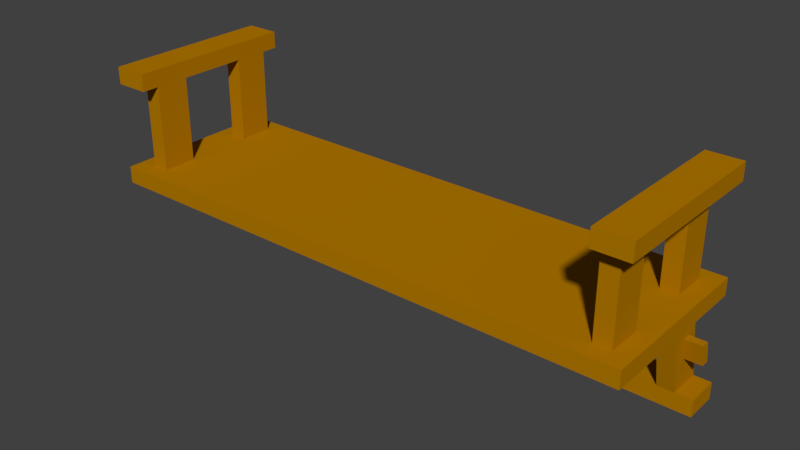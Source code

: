 # Source: bench.blend  (saved by Blender 2.78.0; exported with 4.5.12 LTS)
import bpy
from mathutils import Matrix  # noqa: F401  (used for matrix-valued properties, if any)

bpy.ops.wm.read_factory_settings(use_empty=True)
scene = bpy.context.scene
scene.name = 'Scene'

# ---- collections
col_collection_1 = bpy.data.collections.new('Collection 1'); scene.collection.children.link(col_collection_1)

# ---- materials (node trees are filled in below, after node groups)
mat_material = bpy.data.materials.new('Material')
mat_material.alpha_threshold = 0.0
mat_material.use_transparent_shadow = False
mat_material.diffuse_color = (0.4516, 0.1928, 0.0, 1.0)
mat_material.roughness = 0.5
mat_material.line_color = (0.0, 0.0, 0.0, 1.0)

# ---- material node trees

# ---- world
world_world = bpy.data.worlds.new('World'); scene.world = world_world
world_world.color = (0.05088, 0.05088, 0.05088)
world_world.use_sun_shadow = False
world_world.sun_shadow_jitter_overblur = 0.0
world_world.cycles.sampling_method = 'MANUAL'

# ---- meshes
me_bench = bpy.data.meshes.new('Bench')
me_bench.from_pydata([(-128.0, -32.0, -8.0), (-128.0, 48.0, -8.0), (-112.0, 48.0, -8.0), (-112.0, -32.0, -8.0), (-128.0, -32.0, 0.0), (-128.0, 48.0, 0.0), (-112.0, 48.0, 0.0), (-112.0, -32.0, 0.0), (112.0, -32.0, -8.0), (112.0, 48.0, -8.0), (128.0, 48.0, -8.0), (128.0, -32.0, -8.0), (112.0, -32.0, 0.0), (112.0, 48.0, 0.0), (128.0, 48.0, 0.0), (128.0, -32.0, 0.0), (-128.0, 48.0, -48.0), (128.0, 48.0, -48.0), (128.0, 48.0, -56.0), (-128.0, 48.0, -56.0), (128.0, -32.0, -48.0), (-128.0, -32.0, -48.0), (-128.0, -32.0, -56.0), (128.0, -32.0, -56.0), (-128.0, 32.0, -104.0), (-128.0, 48.0, -104.0), (128.0, 48.0, -104.0), (128.0, 32.0, -104.0), (-128.0, 48.0, -96.0), (128.0, 48.0, -96.0), (128.0, 32.0, -96.0), (-128.0, 32.0, -96.0), (-120.0, 32.0, -96.0), (-112.0, 32.0, -96.0), (-112.0, 24.0, -56.0), (-120.0, 24.0, -56.0), (-112.0, 48.0, -96.0), (-120.0, 48.0, -96.0), (-120.0, 40.0, -56.0), (-112.0, 40.0, -56.0), (112.0, 32.0, -96.0), (120.0, 32.0, -96.0), (120.0, 24.0, -56.0), (112.0, 24.0, -56.0), (120.0, 48.0, -96.0), (112.0, 48.0, -96.0), (112.0, 40.0, -56.0), (120.0, 40.0, -56.0), (-120.0, -8.0, -8.0), (-112.0, -8.0, -8.0), (-112.0, -8.0, -48.0), (-120.0, -8.0, -48.0), (-112.0, -24.0, -8.0), (-120.0, -24.0, -8.0), (-120.0, -24.0, -48.0), (-112.0, -24.0, -48.0), (-120.0, 40.0, -8.0), (-112.0, 40.0, -8.0), (-112.0, 40.0, -48.0), (-120.0, 40.0, -48.0), (-112.0, 24.0, -8.0), (-120.0, 24.0, -8.0), (-120.0, 24.0, -48.0), (-112.0, 24.0, -48.0), (112.0, 40.0, -8.0), (120.0, 40.0, -8.0), (120.0, 40.0, -48.0), (112.0, 40.0, -48.0), (120.0, 24.0, -8.0), (112.0, 24.0, -8.0), (112.0, 24.0, -48.0), (120.0, 24.0, -48.0), (112.0, -8.0, -8.0), (120.0, -8.0, -8.0), (120.0, -8.0, -48.0), (112.0, -8.0, -48.0), (120.0, -24.0, -8.0), (112.0, -24.0, -8.0), (112.0, -24.0, -48.0), (120.0, -24.0, -48.0), (-112.0, 34.0, -72.0), (-112.0, 36.0, -82.0), (112.0, 36.0, -82.0), (112.0, 34.0, -72.0), (-112.0, 40.0, -82.0), (-112.0, 38.0, -72.0), (112.0, 38.0, -72.0), (112.0, 40.0, -82.0), (-128.0, 40.0, -82.0), (-128.0, 38.0, -72.0), (-120.0, 38.0, -72.0), (-120.0, 40.0, -82.0), (-128.0, 34.0, -72.0), (-128.0, 36.0, -82.0), (-120.0, 36.0, -82.0), (-120.0, 34.0, -72.0), (120.0, 40.0, -82.0), (120.0, 38.0, -72.0), (128.0, 38.0, -72.0), (128.0, 40.0, -82.0), (120.0, 34.0, -72.0), (120.0, 36.0, -82.0), (128.0, 36.0, -82.0), (128.0, 34.0, -72.0)], [], [(5, 1, 0, 4), (57, 56, 1, 2), (6, 2, 1, 5), (4, 7, 6, 5), (7, 4, 0, 3), (48, 61, 60, 49), (61, 1, 56), (52, 3, 0, 53), (53, 0, 48), (1, 61, 48, 0), (2, 6, 57), (57, 6, 60), (3, 52, 7), (52, 49, 7), (6, 7, 49, 60), (61, 56, 59, 62), (59, 58, 16), (56, 57, 58, 59), (60, 63, 58, 57), (60, 61, 62, 63), (48, 49, 50, 51), (53, 48, 51, 54), (52, 53, 54, 55), (52, 55, 50, 49), (21, 54, 51), (62, 51, 50, 63), (62, 59, 16), (16, 21, 51, 62), (16, 58, 67, 17), (67, 66, 17), (71, 17, 66), (17, 71, 74, 20), (79, 20, 74), (79, 78, 20), (20, 78, 55, 21), (54, 21, 55), (74, 71, 70, 75), (70, 67, 58, 63), (78, 75, 50, 55), (63, 50, 75, 70), (64, 65, 66, 67), (69, 64, 67, 70), (68, 71, 66, 65), (68, 69, 70, 71), (72, 73, 74, 75), (75, 78, 77, 72), (76, 77, 78, 79), (76, 79, 74, 73), (65, 10, 68), (65, 64, 9, 10), (72, 69, 68, 73), (11, 76, 73), (10, 11, 73, 68), (76, 11, 8, 77), (9, 64, 13), (64, 69, 13), (8, 12, 77), (77, 12, 72), (13, 69, 72, 12), (14, 10, 9, 13), (15, 12, 8, 11), (15, 11, 10, 14), (12, 15, 14, 13), (39, 38, 19), (38, 35, 19), (19, 35, 22), (35, 34, 22), (22, 34, 43, 23), (19, 22, 21, 16), (23, 20, 21, 22), (20, 23, 18, 17), (43, 42, 23), (23, 42, 18), (42, 47, 18), (47, 46, 18), (18, 46, 39, 19), (46, 43, 34, 39), (18, 19, 16, 17), (36, 37, 38, 39), (37, 91, 90, 38), (38, 90, 95, 35), (95, 94, 32, 35), (32, 94, 91, 37), (89, 92, 95, 90), (90, 91, 88, 89), (95, 92, 93, 94), (91, 94, 93, 88), (92, 89, 88, 93), (32, 33, 34, 35), (31, 32, 37, 28), (24, 31, 28, 25), (28, 37, 25), (37, 36, 25), (31, 24, 32), (33, 32, 24), (85, 39, 34, 80), (39, 85, 84, 36), (84, 81, 33, 36), (33, 81, 80, 34), (26, 25, 36, 45), (45, 36, 33, 40), (27, 40, 33, 24), (86, 87, 84, 85), (84, 87, 82, 81), (83, 86, 85, 80), (82, 83, 80, 81), (46, 86, 83, 43), (86, 46, 45, 87), (83, 82, 40, 43), (45, 40, 82, 87), (40, 41, 42, 43), (40, 27, 41), (27, 30, 41), (45, 44, 26), (26, 44, 29), (27, 26, 29, 30), (29, 44, 41, 30), (96, 101, 41, 44), (41, 101, 100, 42), (42, 100, 97, 47), (47, 97, 96, 44), (44, 45, 46, 47), (98, 97, 100, 103), (98, 99, 96, 97), (99, 102, 101, 96), (102, 103, 100, 101), (102, 99, 98, 103), (24, 25, 26, 27)])
me_bench.materials.append(mat_material)
me_bench.use_remesh_preserve_volume = False
me_bench.use_remesh_preserve_attributes = False
me_bench.use_mirror_vertex_groups = False
me_bench.update()

# ---- objects
ob_bench = bpy.data.objects.new('Bench', me_bench)

# ---- transforms, parenting, visibility, modifiers, constraints
ob_bench.location = (0.0, 0.0, 0.0)
ob_bench.lineart.crease_threshold = 0.0

# ---- collection membership
col_collection_1.objects.link(ob_bench)

# ---- scene / render settings (as saved in the file)
scene.frame_start = 1; scene.frame_end = 250; scene.frame_set(1)
scene.render.engine = 'BLENDER_EEVEE_NEXT'
scene.render.resolution_percentage = 50
scene.render.dither_intensity = 0.0
scene.cycles.use_denoising = False
scene.cycles.samples = 128
scene.cycles.sampling_pattern = 'TABULATED_SOBOL'
scene.cycles.light_sampling_threshold = 0.0
scene.cycles.use_adaptive_sampling = False
scene.cycles.use_light_tree = False
scene.cycles.blur_glossy = 0.0
scene.cycles.sample_clamp_indirect = 0.0
scene.view_settings.view_transform = 'Standard'
bpy.context.view_layer.update()

# ---- added for rendering (the .blend has no active camera and no usable light): camera, sun
cam_auto = bpy.data.cameras.new('AutoCamera')
cam_auto.lens = 50.0
cam_auto.sensor_width = 36.0
cam_auto.clip_end = 4671.02
ob_auto_camera = bpy.data.objects.new('AutoCamera', cam_auto)
scene.collection.objects.link(ob_auto_camera)
ob_auto_camera.location = (266.156, -311.387, 160.925)
ob_auto_camera.rotation_euler = (1.09748, -7.21219e-08, 0.694738)
scene.camera = ob_auto_camera
light_auto_sun = bpy.data.lights.new('AutoSun', 'SUN')
light_auto_sun.energy = 3.0
light_auto_sun.angle = 0.0523599
ob_auto_sun = bpy.data.objects.new('AutoSun', light_auto_sun)
scene.collection.objects.link(ob_auto_sun)
ob_auto_sun.rotation_euler = (0.872665, 0.174533, 0.523599)
bpy.context.view_layer.update()
